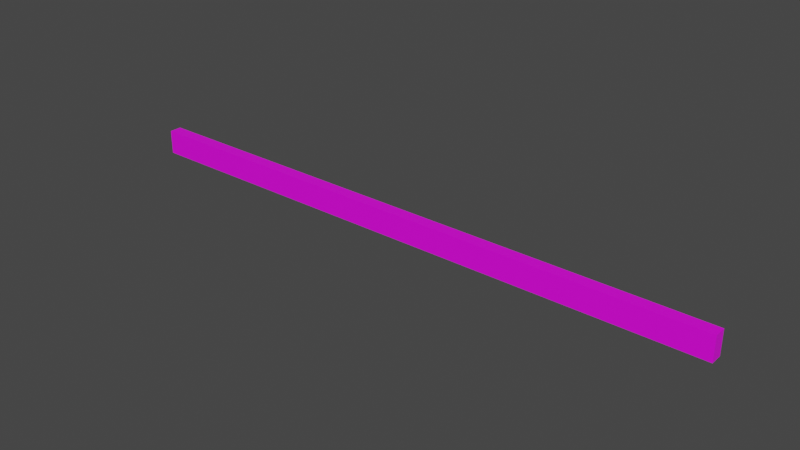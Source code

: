 # Source: barrier.blend  (saved by Blender 2.82.7; exported with 4.5.12 LTS)
import bpy
from mathutils import Matrix  # noqa: F401  (used for matrix-valued properties, if any)

bpy.ops.wm.read_factory_settings(use_empty=True)
scene = bpy.context.scene
scene.name = 'Scene'

# ---- collections
col_collection = bpy.data.collections.new('Collection'); scene.collection.children.link(col_collection)

# ---- images (referenced by path relative to the original .blend; pixels are not part of the script)
import os
ASSET_DIR = os.environ.get("B2B_ASSET_DIR", "")  # directory of the original .blend (textures are referenced by path, not embedded)
HERE = os.path.dirname(os.path.abspath(__file__))  # packed textures are extracted next to this script under _unpacked/

def load_image(name, relpath, width, height, colorspace="sRGB"):
    """Load a texture the original file referenced (path relative to the .blend, or extracted next to this script)."""
    p = next((c for c in (os.path.join(HERE, relpath), os.path.join(ASSET_DIR, relpath)) if relpath and os.path.exists(c)), "")
    if p:
        img = bpy.data.images.load(p, check_existing=True)
        img.name = name
    else:  # same state as the original file: an image datablock whose file is absent (Cycles renders it pink)
        img = bpy.data.images.new(name, width, height)
        img.source = "FILE"
        img.filepath = "//" + (relpath or name)
    img.colorspace_settings.name = colorspace
    return img
img_stop_png = load_image('stop.png', 'stop.png', 1024, 1024, 'sRGB')

# ---- materials (node trees are filled in below, after node groups)
mat_stop = bpy.data.materials.new('stop')
mat_stop.use_transparent_shadow = False

# ---- material node trees
mat_stop.use_nodes = True; mat_stop.node_tree.nodes.clear()
_N = mat_stop.node_tree.nodes; _L = mat_stop.node_tree.links
n0 = _N.new('ShaderNodeOutputMaterial'); n0.name = 'Material Output'; n0.location = (300, 300)
n1 = _N.new('ShaderNodeBsdfPrincipled'); n1.name = 'Principled BSDF'; n1.location = (10, 300)
n1.distribution = 'GGX'
n1.subsurface_method = 'BURLEY'
n1.inputs[3].default_value = 1.45
n1.inputs[27].default_value = (0.0, 0.0, 0.0, 1.0)
n1.inputs[28].default_value = 1.0
n2 = _N.new('ShaderNodeTexImage'); n2.name = 'Image Texture'; n2.location = (-280, 280)
n2.image = img_stop_png
_L.new(n1.outputs[0], n0.inputs[0])
_L.new(n2.outputs[0], n1.inputs[0])
n0.is_active_output = True

# ---- world
world_world = bpy.data.worlds.new('World'); scene.world = world_world
world_world.use_nodes = True; world_world.node_tree.nodes.clear()
_N = world_world.node_tree.nodes; _L = world_world.node_tree.links
n0 = _N.new('ShaderNodeOutputWorld'); n0.name = 'World Output'; n0.location = (300, 300)
n1 = _N.new('ShaderNodeBackground'); n1.name = 'Background'; n1.location = (10, 300)
n1.inputs[0].default_value = (0.05088, 0.05088, 0.05088, 1.0)
_L.new(n1.outputs[0], n0.inputs[0])
n0.is_active_output = True
world_world.color = (0.05088, 0.05088, 0.05088)
world_world.use_sun_shadow = False
world_world.sun_shadow_jitter_overblur = 0.0

# ---- meshes
me_cube_001 = bpy.data.meshes.new('Cube.001')
me_cube_001.from_pydata([(-1.0, -1.0, -1.0), (-1.0, -1.0, 1.0), (-1.0, 1.0, -1.0), (-1.0, 1.0, 1.0), (1.0, -1.0, -1.0), (1.0, -1.0, 1.0), (1.0, 1.0, -1.0), (1.0, 1.0, 1.0)], [], [(0, 1, 3, 2), (2, 3, 7, 6), (6, 7, 5, 4), (4, 5, 1, 0), (2, 6, 4, 0), (7, 3, 1, 5)])
_uv = me_cube_001.uv_layers.new(name='UVMap')
_uv.uv.foreach_set('vector', [0.375, 0.0, 0.625, 0.0, 0.625, 0.25, 0.375, 0.25, 0.299, 0.5787, 0.2963, 0.174, 0.701, 0.1713, 0.7037, 0.576, 0.375, 0.5, 0.625, 0.5, 0.625, 0.75, 0.375, 0.75, 0.296, 0.704, 0.296, 0.296, 0.704, 0.296, 0.704, 0.704, 0.125, 0.5, 0.375, 0.5, 0.375, 0.75, 0.125, 0.75, 0.625, 0.5, 0.875, 0.5, 0.875, 0.75, 0.625, 0.75])
me_cube_001.materials.append(mat_stop)
me_cube_001.use_remesh_fix_poles = True
me_cube_001.use_remesh_preserve_attributes = False
me_cube_001.use_mirror_vertex_groups = False
me_cube_001.update()

# ---- objects
ob_bar = bpy.data.objects.new('Bar', me_cube_001)

# ---- transforms, parenting, visibility, modifiers, constraints
ob_bar.location = (-1.646, -0.1612, 0.01397)
ob_bar.scale = (2.0, 0.04, 0.08)
ob_bar.lineart.crease_threshold = 0.0

# ---- collection membership
col_collection.objects.link(ob_bar)

# ---- scene / render settings (as saved in the file)
scene.frame_start = 1; scene.frame_end = 250; scene.frame_set(1)
scene.render.engine = 'BLENDER_EEVEE_NEXT'
scene.cycles.use_denoising = False
scene.cycles.samples = 128
scene.cycles.sampling_pattern = 'TABULATED_SOBOL'
scene.cycles.use_adaptive_sampling = False
scene.cycles.use_light_tree = False
scene.view_settings.view_transform = 'Filmic'
bpy.context.view_layer.update()

# ---- added for rendering (the .blend has no active camera and no usable light): camera, sun
cam_auto = bpy.data.cameras.new('AutoCamera')
cam_auto.lens = 50.0
cam_auto.sensor_width = 36.0
cam_auto.clip_end = 1000.0
ob_auto_camera = bpy.data.objects.new('AutoCamera', cam_auto)
scene.collection.objects.link(ob_auto_camera)
ob_auto_camera.location = (2.05857, -4.60672, 2.97765)
ob_auto_camera.rotation_euler = (1.09748, -7.21219e-08, 0.694738)
scene.camera = ob_auto_camera
light_auto_sun = bpy.data.lights.new('AutoSun', 'SUN')
light_auto_sun.energy = 3.0
light_auto_sun.angle = 0.0523599
ob_auto_sun = bpy.data.objects.new('AutoSun', light_auto_sun)
scene.collection.objects.link(ob_auto_sun)
ob_auto_sun.rotation_euler = (0.872665, 0.174533, 0.523599)
bpy.context.view_layer.update()
